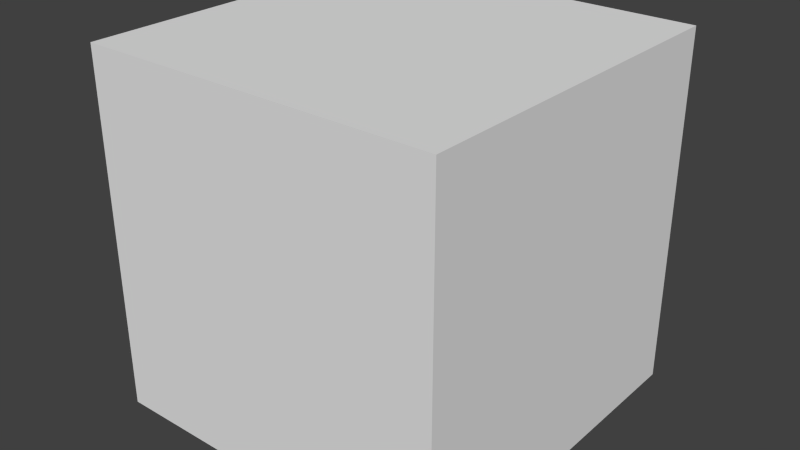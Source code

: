 # Source: particle.blend  (saved by Blender 2.76.0; exported with 4.5.12 LTS)
import bpy
from mathutils import Matrix  # noqa: F401  (used for matrix-valued properties, if any)

bpy.ops.wm.read_factory_settings(use_empty=True)
scene = bpy.context.scene
scene.name = 'Scene'

# ---- collections
col_collection_1 = bpy.data.collections.new('Collection 1'); scene.collection.children.link(col_collection_1)

# ---- world
world_world = bpy.data.worlds.new('World'); scene.world = world_world
world_world.color = (0.05088, 0.05088, 0.05088)
world_world.use_sun_shadow = False
world_world.sun_shadow_jitter_overblur = 0.0
world_world.cycles.sampling_method = 'MANUAL'
world_world.cycles.sample_map_resolution = 256

# ---- meshes
me_cube_008 = bpy.data.meshes.new('Cube.008')
me_cube_008.from_pydata([(0.15, 0.15, 2.444e-08), (0.15, -0.15, -2.444e-08), (-0.15, -0.15, -2.444e-08), (-0.15, 0.15, 2.444e-08), (0.15, 0.15, 0.3), (-0.15, 0.15, 0.3), (-0.15, -0.15, 0.3), (0.15, -0.15, 0.3)], [], [(0, 1, 2, 3), (4, 5, 6, 7), (0, 4, 7, 1), (1, 7, 6, 2), (2, 6, 5, 3), (4, 0, 3, 5)])
_uv = me_cube_008.uv_layers.new(name='UVMap')
_uv.uv.foreach_set('vector', [0.2775, 0.003084, 0.3387, 0.003084, 0.3387, 0.06428, 0.2775, 0.06428, 0.2775, 0.003084, 0.3387, 0.003084, 0.3387, 0.06428, 0.2775, 0.06428, 0.2775, 0.003084, 0.3387, 0.003084, 0.3387, 0.06428, 0.2775, 0.06428, 0.2775, 0.003084, 0.3387, 0.003084, 0.3387, 0.06428, 0.2775, 0.06428, 0.2775, 0.003084, 0.3387, 0.003084, 0.3387, 0.06428, 0.2775, 0.06428, 0.2775, 0.003084, 0.3387, 0.003084, 0.3387, 0.06428, 0.2775, 0.06428])
me_cube_008.use_remesh_preserve_volume = False
me_cube_008.use_remesh_preserve_attributes = False
me_cube_008.use_mirror_vertex_groups = False
me_cube_008.update()
me_cube_008.normals_split_custom_set([tuple(v) for v in zip(*[iter([0.0, 1.629e-07, -1.0, 0.0, 1.629e-07, -1.0, 0.0, 1.629e-07, -1.0, 0.0, 1.629e-07, -1.0, 0.0, -1.987e-07, 1.0, 0.0, -1.987e-07, 1.0, 0.0, -1.987e-07, 1.0, 0.0, -1.987e-07, 1.0, 1.0, 0.0, 0.0, 1.0, 0.0, 0.0, 1.0, 0.0, 0.0, 1.0, 0.0, 0.0, 0.0, -1.0, -1.656e-07, 0.0, -1.0, -1.656e-07, 0.0, -1.0, -1.656e-07, 0.0, -1.0, -1.656e-07, -1.0, 0.0, 0.0, -1.0, 0.0, 0.0, -1.0, 0.0, 0.0, -1.0, 0.0, 0.0, 0.0, 1.0, 1.242e-07, 0.0, 1.0, 1.242e-07, 0.0, 1.0, 1.242e-07, 0.0, 1.0, 1.242e-07])] * 3)])

# ---- objects
ob_cube_008 = bpy.data.objects.new('Cube.008', me_cube_008)

# ---- transforms, parenting, visibility, modifiers, constraints
ob_cube_008.location = (0.0, 0.0, 0.0)
ob_cube_008.lineart.crease_threshold = 0.0

# ---- collection membership
col_collection_1.objects.link(ob_cube_008)

# ---- scene / render settings (as saved in the file)
scene.frame_start = 1; scene.frame_end = 250; scene.frame_set(1)
scene.render.engine = 'BLENDER_EEVEE_NEXT'
scene.render.resolution_percentage = 50
scene.render.dither_intensity = 0.0
scene.cycles.use_denoising = False
scene.cycles.samples = 10
scene.cycles.sampling_pattern = 'TABULATED_SOBOL'
scene.cycles.light_sampling_threshold = 0.0
scene.cycles.use_adaptive_sampling = False
scene.cycles.use_light_tree = False
scene.cycles.blur_glossy = 0.0
scene.cycles.pixel_filter_type = 'GAUSSIAN'
scene.cycles.sample_clamp_indirect = 0.0
scene.view_settings.view_transform = 'Standard'
bpy.context.view_layer.update()

# ---- added for rendering (the .blend has no active camera and no usable light): camera, sun
cam_auto = bpy.data.cameras.new('AutoCamera')
cam_auto.lens = 50.0
cam_auto.sensor_width = 36.0
cam_auto.clip_end = 1000.0
ob_auto_camera = bpy.data.objects.new('AutoCamera', cam_auto)
scene.collection.objects.link(ob_auto_camera)
ob_auto_camera.location = (0.480761, -0.576913, 0.534609)
ob_auto_camera.rotation_euler = (1.09748, -7.21219e-08, 0.694738)
scene.camera = ob_auto_camera
light_auto_sun = bpy.data.lights.new('AutoSun', 'SUN')
light_auto_sun.energy = 3.0
light_auto_sun.angle = 0.0523599
ob_auto_sun = bpy.data.objects.new('AutoSun', light_auto_sun)
scene.collection.objects.link(ob_auto_sun)
ob_auto_sun.rotation_euler = (0.872665, 0.174533, 0.523599)
bpy.context.view_layer.update()
